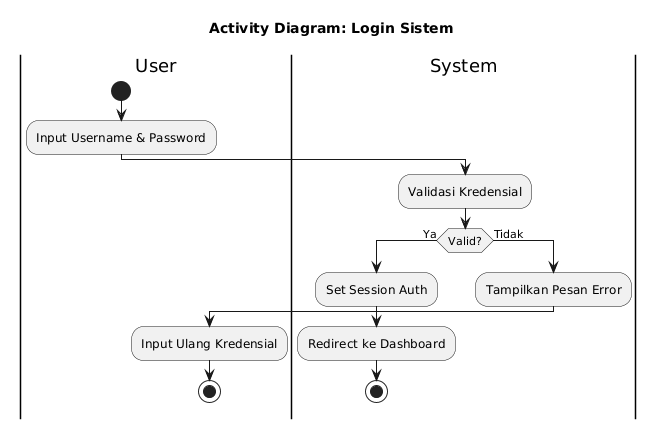

The diagram above was rendered by PlantUML. Its source (embedded in the PNG):
@startuml
skinparam monochrome true
skinparam shadowing false
skinparam defaultFontName Arial
skinparam activityShape roundedBox
title Activity Diagram: Login Sistem
|User|
start
:Input Username & Password;
|System|
:Validasi Kredensial;
if (Valid?) then (Ya)
:Set Session Auth;
:Redirect ke Dashboard;
stop
else (Tidak)
:Tampilkan Pesan Error;
|User|
:Input Ulang Kredensial;
stop
endif
@enduml